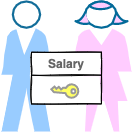

The diagram above was exported from draw.io. Its source (the exported page's mxGraphModel, read from the mxfile embedded in the PNG):
<mxGraphModel dx="1466" dy="2174" grid="1" gridSize="10" guides="1" tooltips="1" connect="1" arrows="1" fold="1" page="1" pageScale="1" pageWidth="827" pageHeight="1169" math="0" shadow="0">
  <root>
    <mxCell id="0" />
    <mxCell id="1" parent="0" />
    <mxCell id="2" value="" style="shape=mxgraph.cisco.people.standing_man;html=1;pointerEvents=1;dashed=0;fillColor=#99CCFF;strokeColor=#ffffff;strokeWidth=2;verticalLabelPosition=bottom;verticalAlign=top;align=center;outlineConnect=0;" vertex="1" parent="1">
      <mxGeometry x="600" y="-360" width="50" height="130" as="geometry" />
    </mxCell>
    <mxCell id="3" value="" style="shape=mxgraph.cisco.people.standing_woman;html=1;pointerEvents=1;dashed=0;fillColor=#FFCCFF;strokeColor=default;strokeWidth=2;verticalLabelPosition=bottom;verticalAlign=top;align=center;outlineConnect=0;fontColor=default;" vertex="1" parent="1">
      <mxGeometry x="670" y="-360" width="60" height="130" as="geometry" />
    </mxCell>
    <mxCell id="4" value="Salary" style="swimlane;shadow=0;sketch=1;glass=0;fontColor=#666666;swimlaneFillColor=default;" vertex="1" parent="1">
      <mxGeometry x="630" y="-309.32" width="70" height="51.75" as="geometry" />
    </mxCell>
    <mxCell id="5" value="" style="sketch=0;pointerEvents=1;shadow=0;dashed=0;html=1;strokeColor=#999999;labelPosition=center;verticalLabelPosition=bottom;verticalAlign=top;outlineConnect=0;align=center;shape=mxgraph.office.security.key_permissions;fillColor=#FFFF66;labelBackgroundColor=#99FFFF;fontFamily=Open Sans;fontSource=https%3A%2F%2Ffonts.googleapis.com%2Fcss%3Ffamily%3DOpen%2BSans;fontSize=50;fontColor=#3333FF;fillStyle=solid;rotation=95;strokeWidth=2;flipH=1;" vertex="1" parent="4">
      <mxGeometry x="26.629999999999995" y="24.75" width="13.37" height="27" as="geometry" />
    </mxCell>
  </root>
</mxGraphModel>